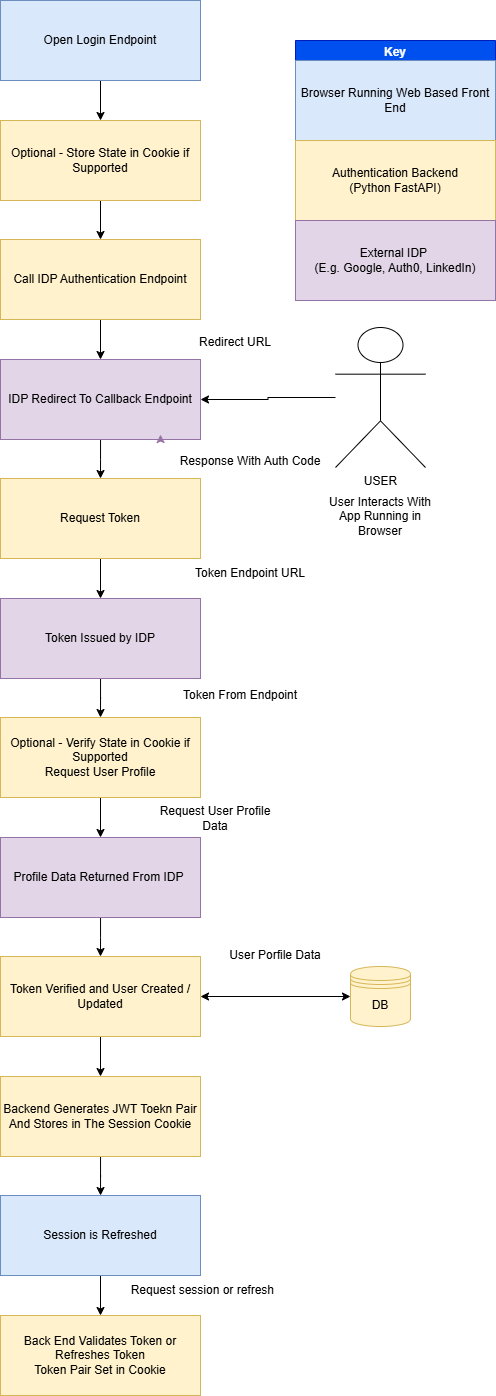

The diagram above was exported from draw.io. Its source (the exported page's mxGraphModel, read from the mxfile embedded in the PNG):
<mxGraphModel dx="562" dy="621" grid="1" gridSize="10" guides="1" tooltips="1" connect="1" arrows="1" fold="1" page="1" pageScale="1" pageWidth="827" pageHeight="1169" math="0" shadow="0">
  <root>
    <mxCell id="0" />
    <mxCell id="1" parent="0" />
    <mxCell id="sdFtpijLEz1CCKTI-auV-1" edge="1" parent="1" source="sdFtpijLEz1CCKTI-auV-2" style="edgeStyle=orthogonalEdgeStyle;rounded=0;orthogonalLoop=1;jettySize=auto;html=1;" target="sdFtpijLEz1CCKTI-auV-63">
      <mxGeometry relative="1" as="geometry">
        <mxPoint x="426" y="330" as="targetPoint" />
      </mxGeometry>
    </mxCell>
    <mxCell id="sdFtpijLEz1CCKTI-auV-2" parent="1" style="rounded=0;whiteSpace=wrap;html=1;fillColor=#dae8fc;strokeColor=#6c8ebf;" value="Open Login Endpoint" vertex="1">
      <mxGeometry height="80" width="200" x="295" y="230" as="geometry" />
    </mxCell>
    <mxCell id="yBKbbj-aHNm0cQFEChUH-1" edge="1" parent="1" source="sdFtpijLEz1CCKTI-auV-18" style="edgeStyle=orthogonalEdgeStyle;rounded=0;orthogonalLoop=1;jettySize=auto;html=1;entryX=1;entryY=0.5;entryDx=0;entryDy=0;" target="sdFtpijLEz1CCKTI-auV-60">
      <mxGeometry relative="1" as="geometry" />
    </mxCell>
    <mxCell id="sdFtpijLEz1CCKTI-auV-18" parent="1" style="shape=umlActor;verticalLabelPosition=bottom;verticalAlign=top;html=1;outlineConnect=0;" value="USER&lt;div&gt;&lt;br&gt;&lt;/div&gt;" vertex="1">
      <mxGeometry height="140" width="90" x="630" y="557" as="geometry" />
    </mxCell>
    <mxCell id="sdFtpijLEz1CCKTI-auV-19" parent="1" style="text;html=1;whiteSpace=wrap;strokeColor=none;fillColor=none;align=center;verticalAlign=middle;rounded=0;" value="User Interacts With App Running in Browser" vertex="1">
      <mxGeometry height="130" width="110" x="620" y="681" as="geometry" />
    </mxCell>
    <mxCell id="sdFtpijLEz1CCKTI-auV-20" edge="1" parent="1" source="sdFtpijLEz1CCKTI-auV-21" style="edgeStyle=orthogonalEdgeStyle;rounded=0;orthogonalLoop=1;jettySize=auto;html=1;entryX=0.5;entryY=0;entryDx=0;entryDy=0;" target="sdFtpijLEz1CCKTI-auV-38">
      <mxGeometry relative="1" as="geometry" />
    </mxCell>
    <mxCell id="sdFtpijLEz1CCKTI-auV-21" parent="1" style="rounded=0;whiteSpace=wrap;html=1;fillColor=#e1d5e7;strokeColor=#9673a6;" value="Token Issued by IDP" vertex="1">
      <mxGeometry height="80" width="200" x="295" y="828" as="geometry" />
    </mxCell>
    <mxCell id="sdFtpijLEz1CCKTI-auV-23" edge="1" parent="1" source="sdFtpijLEz1CCKTI-auV-24" style="edgeStyle=orthogonalEdgeStyle;rounded=0;orthogonalLoop=1;jettySize=auto;html=1;entryX=0;entryY=0.5;entryDx=0;entryDy=0;startArrow=classic;startFill=1;" target="sdFtpijLEz1CCKTI-auV-50">
      <mxGeometry relative="1" as="geometry" />
    </mxCell>
    <mxCell id="yBKbbj-aHNm0cQFEChUH-10" edge="1" parent="1" source="sdFtpijLEz1CCKTI-auV-24" style="edgeStyle=orthogonalEdgeStyle;rounded=0;orthogonalLoop=1;jettySize=auto;html=1;entryX=0.5;entryY=0;entryDx=0;entryDy=0;" target="sdFtpijLEz1CCKTI-auV-29">
      <mxGeometry relative="1" as="geometry" />
    </mxCell>
    <mxCell id="sdFtpijLEz1CCKTI-auV-24" parent="1" style="rounded=0;whiteSpace=wrap;html=1;fillColor=#fff2cc;strokeColor=#d6b656;" value="Token Verified and User Created / Updated" vertex="1">
      <mxGeometry height="80" width="200" x="295" y="1186" as="geometry" />
    </mxCell>
    <mxCell id="sdFtpijLEz1CCKTI-auV-26" parent="1" style="rounded=0;whiteSpace=wrap;html=1;fillColor=#fff2cc;strokeColor=#d6b656;" value="Back End Validates Token or Refreshes Token&lt;div&gt;Token Pair Set in Cookie&lt;/div&gt;" vertex="1">
      <mxGeometry height="80" width="200" x="295" y="1545" as="geometry" />
    </mxCell>
    <mxCell id="sdFtpijLEz1CCKTI-auV-28" edge="1" parent="1" source="sdFtpijLEz1CCKTI-auV-29" style="edgeStyle=orthogonalEdgeStyle;rounded=0;orthogonalLoop=1;jettySize=auto;html=1;" target="sdFtpijLEz1CCKTI-auV-49">
      <mxGeometry relative="1" as="geometry" />
    </mxCell>
    <mxCell id="sdFtpijLEz1CCKTI-auV-29" parent="1" style="rounded=0;whiteSpace=wrap;html=1;fillColor=#fff2cc;strokeColor=#d6b656;" value="Backend Generates JWT Toekn Pair And Stores in The Session Cookie" vertex="1">
      <mxGeometry height="80" width="200" x="295" y="1306" as="geometry" />
    </mxCell>
    <mxCell id="yBKbbj-aHNm0cQFEChUH-11" edge="1" parent="1" source="sdFtpijLEz1CCKTI-auV-38" style="edgeStyle=orthogonalEdgeStyle;rounded=0;orthogonalLoop=1;jettySize=auto;html=1;entryX=0.5;entryY=0;entryDx=0;entryDy=0;" target="yBKbbj-aHNm0cQFEChUH-8">
      <mxGeometry relative="1" as="geometry" />
    </mxCell>
    <mxCell id="sdFtpijLEz1CCKTI-auV-38" parent="1" style="rounded=0;whiteSpace=wrap;html=1;fillColor=#fff2cc;strokeColor=#d6b656;" value="Optional - Verify State in Cookie if Supported&lt;div&gt;Request User Profile&lt;/div&gt;" vertex="1">
      <mxGeometry height="80" width="200" x="295" y="947" as="geometry" />
    </mxCell>
    <mxCell id="sdFtpijLEz1CCKTI-auV-42" parent="1" style="swimlane;whiteSpace=wrap;html=1;fillColor=#0050ef;fontColor=#ffffff;strokeColor=#001DBC;" value="Key" vertex="1">
      <mxGeometry height="180" width="200" x="590" y="270" as="geometry" />
    </mxCell>
    <mxCell id="sdFtpijLEz1CCKTI-auV-43" parent="sdFtpijLEz1CCKTI-auV-42" style="rounded=0;whiteSpace=wrap;html=1;fillColor=#dae8fc;strokeColor=#6c8ebf;" value="Browser Running Web Based Front End" vertex="1">
      <mxGeometry height="80" width="200" y="20" as="geometry" />
    </mxCell>
    <mxCell id="sdFtpijLEz1CCKTI-auV-44" parent="sdFtpijLEz1CCKTI-auV-42" style="rounded=0;whiteSpace=wrap;html=1;fillColor=#fff2cc;strokeColor=#d6b656;" value="Authentication Backend&lt;br&gt;(Python FastAPI)" vertex="1">
      <mxGeometry height="80" width="200" y="100" as="geometry" />
    </mxCell>
    <mxCell id="sdFtpijLEz1CCKTI-auV-46" edge="1" parent="1" source="sdFtpijLEz1CCKTI-auV-61" style="edgeStyle=orthogonalEdgeStyle;rounded=0;orthogonalLoop=1;jettySize=auto;html=1;exitX=0.5;exitY=1;exitDx=0;exitDy=0;" target="sdFtpijLEz1CCKTI-auV-21">
      <mxGeometry relative="1" as="geometry">
        <mxPoint x="396" y="773" as="sourcePoint" />
      </mxGeometry>
    </mxCell>
    <mxCell id="sdFtpijLEz1CCKTI-auV-47" parent="1" style="text;html=1;whiteSpace=wrap;strokeColor=none;fillColor=none;align=center;verticalAlign=middle;rounded=0;" value="User Porfile Data" vertex="1">
      <mxGeometry height="30" width="120" x="510" y="1170" as="geometry" />
    </mxCell>
    <mxCell id="sdFtpijLEz1CCKTI-auV-48" edge="1" parent="1" source="sdFtpijLEz1CCKTI-auV-49" style="edgeStyle=orthogonalEdgeStyle;rounded=0;orthogonalLoop=1;jettySize=auto;html=1;">
      <mxGeometry relative="1" as="geometry">
        <mxPoint x="395" y="1545" as="targetPoint" />
      </mxGeometry>
    </mxCell>
    <mxCell id="sdFtpijLEz1CCKTI-auV-49" parent="1" style="rounded=0;whiteSpace=wrap;html=1;fillColor=#dae8fc;strokeColor=#6c8ebf;" value="Session is Refreshed" vertex="1">
      <mxGeometry height="80" width="200" x="295" y="1425" as="geometry" />
    </mxCell>
    <mxCell id="sdFtpijLEz1CCKTI-auV-50" parent="1" style="shape=datastore;whiteSpace=wrap;html=1;fillColor=#fff2cc;strokeColor=#d6b656;" value="DB" vertex="1">
      <mxGeometry height="60" width="60" x="645" y="1196" as="geometry" />
    </mxCell>
    <mxCell id="sdFtpijLEz1CCKTI-auV-52" parent="1" style="text;html=1;whiteSpace=wrap;strokeColor=none;fillColor=none;align=center;verticalAlign=middle;rounded=0;" value="Request session or refresh&amp;nbsp;" vertex="1">
      <mxGeometry height="30" width="170" x="414" y="1505" as="geometry" />
    </mxCell>
    <mxCell id="sdFtpijLEz1CCKTI-auV-57" edge="1" parent="1" source="sdFtpijLEz1CCKTI-auV-58" style="edgeStyle=orthogonalEdgeStyle;rounded=0;orthogonalLoop=1;jettySize=auto;html=1;exitX=0.5;exitY=1;exitDx=0;exitDy=0;" target="sdFtpijLEz1CCKTI-auV-60">
      <mxGeometry relative="1" as="geometry" />
    </mxCell>
    <mxCell id="sdFtpijLEz1CCKTI-auV-58" parent="1" style="rounded=0;whiteSpace=wrap;html=1;fillColor=#fff2cc;strokeColor=#d6b656;" value="Call IDP Authentication Endpoint" vertex="1">
      <mxGeometry height="80" width="200" x="295" y="469" as="geometry" />
    </mxCell>
    <mxCell id="sdFtpijLEz1CCKTI-auV-59" edge="1" parent="1" source="sdFtpijLEz1CCKTI-auV-60" style="edgeStyle=orthogonalEdgeStyle;rounded=0;orthogonalLoop=1;jettySize=auto;html=1;entryX=0.5;entryY=0;entryDx=0;entryDy=0;" target="sdFtpijLEz1CCKTI-auV-61">
      <mxGeometry relative="1" as="geometry" />
    </mxCell>
    <mxCell id="sdFtpijLEz1CCKTI-auV-60" parent="1" style="rounded=0;whiteSpace=wrap;html=1;fillColor=#e1d5e7;strokeColor=#9673a6;" value="IDP Redirect To Callback Endpoint" vertex="1">
      <mxGeometry height="80" width="200" x="295" y="589" as="geometry" />
    </mxCell>
    <mxCell id="sdFtpijLEz1CCKTI-auV-61" parent="1" style="rounded=0;whiteSpace=wrap;html=1;fillColor=#fff2cc;strokeColor=#d6b656;" value="Request Token" vertex="1">
      <mxGeometry height="80" width="200" x="295" y="708" as="geometry" />
    </mxCell>
    <mxCell id="sdFtpijLEz1CCKTI-auV-62" edge="1" parent="1" source="sdFtpijLEz1CCKTI-auV-63" style="edgeStyle=orthogonalEdgeStyle;rounded=0;orthogonalLoop=1;jettySize=auto;html=1;exitX=0.5;exitY=1;exitDx=0;exitDy=0;entryX=0.5;entryY=0;entryDx=0;entryDy=0;" target="sdFtpijLEz1CCKTI-auV-58">
      <mxGeometry relative="1" as="geometry" />
    </mxCell>
    <mxCell id="sdFtpijLEz1CCKTI-auV-63" parent="1" style="rounded=0;whiteSpace=wrap;html=1;fillColor=#fff2cc;strokeColor=#d6b656;" value="Optional - Store State in Cookie if Supported" vertex="1">
      <mxGeometry height="80" width="200" x="295" y="350" as="geometry" />
    </mxCell>
    <mxCell id="sdFtpijLEz1CCKTI-auV-64" parent="1" style="text;html=1;whiteSpace=wrap;strokeColor=none;fillColor=none;align=center;verticalAlign=middle;rounded=0;" value="Response With Auth Code" vertex="1">
      <mxGeometry height="30" width="170" x="460" y="676" as="geometry" />
    </mxCell>
    <mxCell id="sdFtpijLEz1CCKTI-auV-65" parent="1" style="text;html=1;whiteSpace=wrap;strokeColor=none;fillColor=none;align=center;verticalAlign=middle;rounded=0;" value="Token Endpoint URL" vertex="1">
      <mxGeometry height="30" width="170" x="460" y="788" as="geometry" />
    </mxCell>
    <mxCell id="sdFtpijLEz1CCKTI-auV-66" parent="1" style="text;html=1;whiteSpace=wrap;strokeColor=none;fillColor=none;align=center;verticalAlign=middle;rounded=0;" value="Redirect URL" vertex="1">
      <mxGeometry height="30" width="120" x="470" y="557" as="geometry" />
    </mxCell>
    <mxCell id="sdFtpijLEz1CCKTI-auV-67" parent="1" style="rounded=0;whiteSpace=wrap;html=1;fillColor=#e1d5e7;strokeColor=#9673a6;" value="External IDP&amp;nbsp;&lt;div&gt;(E.g. Google, Auth0, LinkedIn)&lt;/div&gt;" vertex="1">
      <mxGeometry height="80" width="200" x="590" y="450" as="geometry" />
    </mxCell>
    <mxCell id="sdFtpijLEz1CCKTI-auV-68" edge="1" parent="1" source="sdFtpijLEz1CCKTI-auV-60" style="edgeStyle=orthogonalEdgeStyle;rounded=0;orthogonalLoop=1;jettySize=auto;html=1;exitX=0.75;exitY=1;exitDx=0;exitDy=0;entryX=0.8;entryY=0.938;entryDx=0;entryDy=0;entryPerimeter=0;fillColor=#e1d5e7;strokeColor=#9673a6;" target="sdFtpijLEz1CCKTI-auV-60">
      <mxGeometry relative="1" as="geometry" />
    </mxCell>
    <mxCell id="yBKbbj-aHNm0cQFEChUH-2" parent="1" style="text;html=1;whiteSpace=wrap;strokeColor=none;fillColor=none;align=center;verticalAlign=middle;rounded=0;" value="Request User Profile Data" vertex="1">
      <mxGeometry height="30" width="120" x="450" y="1033" as="geometry" />
    </mxCell>
    <mxCell id="yBKbbj-aHNm0cQFEChUH-9" edge="1" parent="1" source="yBKbbj-aHNm0cQFEChUH-8" style="edgeStyle=orthogonalEdgeStyle;rounded=0;orthogonalLoop=1;jettySize=auto;html=1;entryX=0.5;entryY=0;entryDx=0;entryDy=0;" target="sdFtpijLEz1CCKTI-auV-24">
      <mxGeometry relative="1" as="geometry" />
    </mxCell>
    <mxCell id="yBKbbj-aHNm0cQFEChUH-8" parent="1" style="rounded=0;whiteSpace=wrap;html=1;fillColor=#e1d5e7;strokeColor=#9673a6;" value="Profile Data Returned From IDP&amp;nbsp;" vertex="1">
      <mxGeometry height="80" width="200" x="295" y="1067" as="geometry" />
    </mxCell>
    <mxCell id="yBKbbj-aHNm0cQFEChUH-12" parent="1" style="text;html=1;whiteSpace=wrap;strokeColor=none;fillColor=none;align=center;verticalAlign=middle;rounded=0;" value="Token From Endpoint&lt;div&gt;&lt;br&gt;&lt;/div&gt;" vertex="1">
      <mxGeometry height="30" width="170" x="450" y="917" as="geometry" />
    </mxCell>
  </root>
</mxGraphModel>